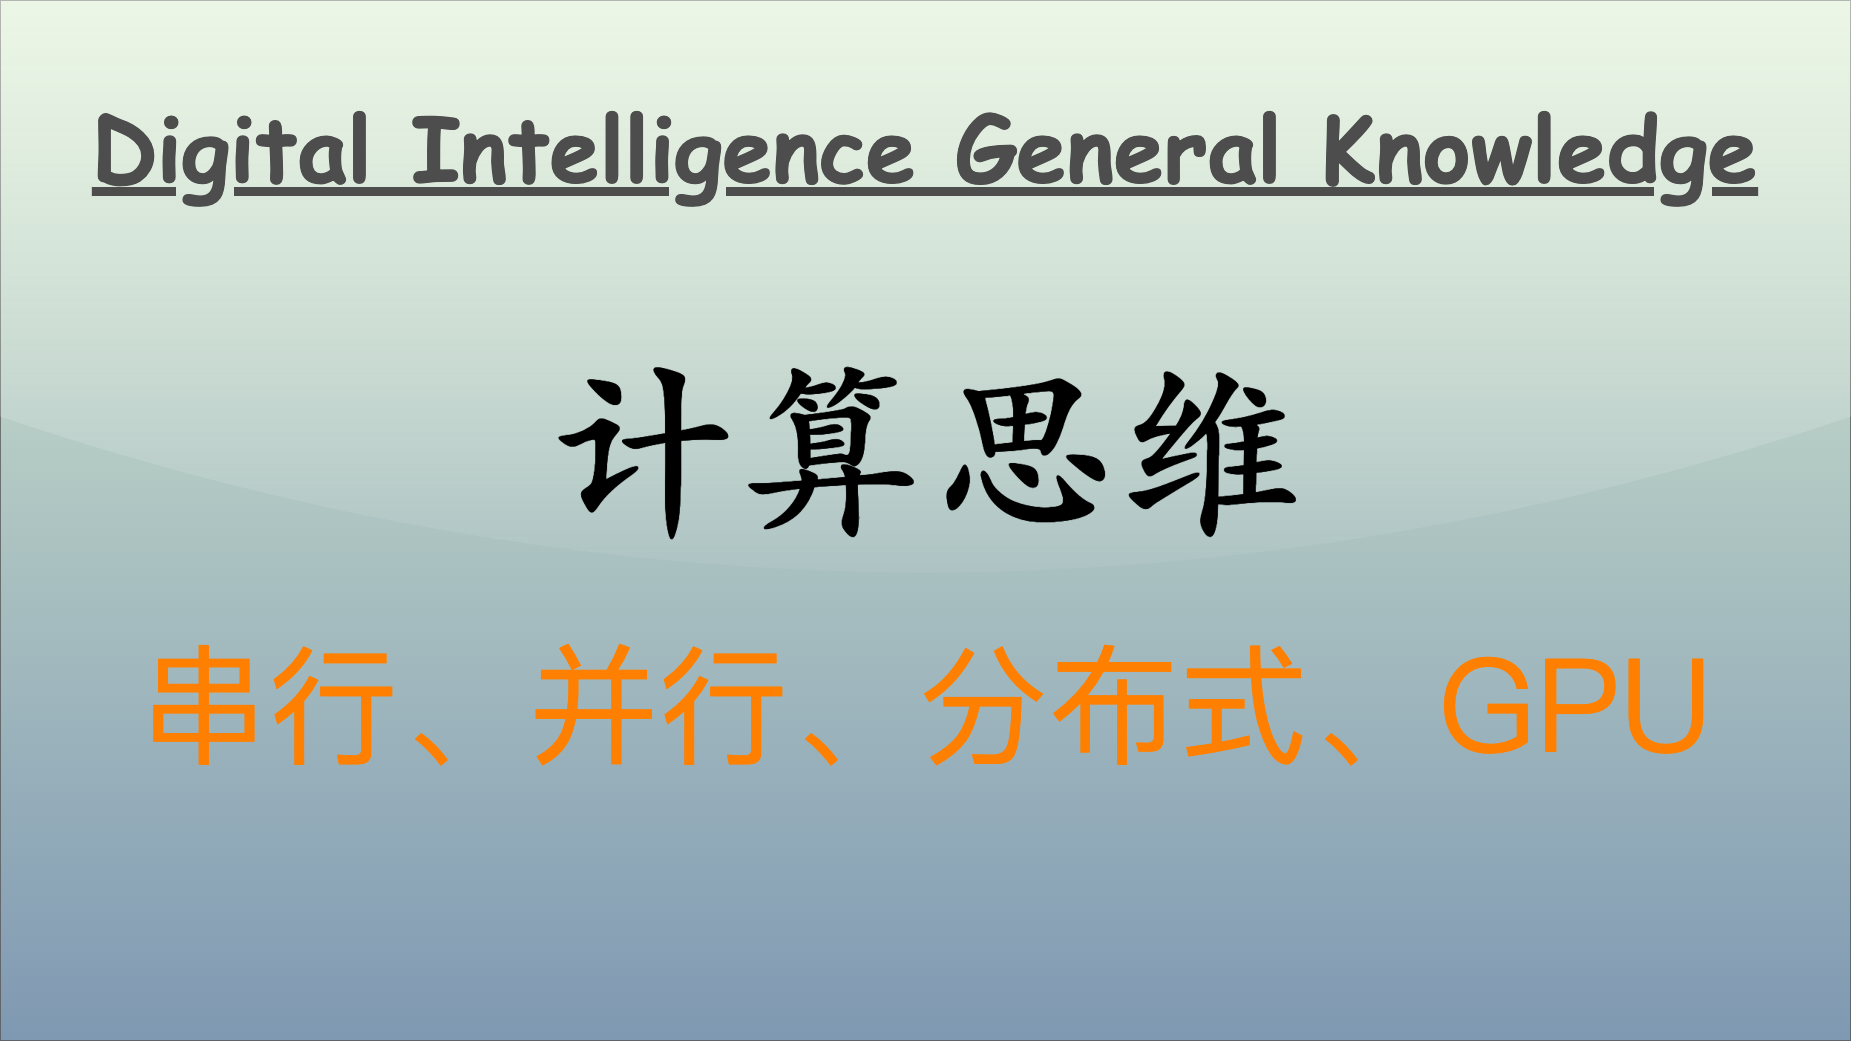

The diagram above was exported from draw.io. Its source (the exported page's mxGraphModel, read from the mxfile embedded in the PNG):
<mxGraphModel dx="583" dy="698" grid="1" gridSize="10" guides="1" tooltips="1" connect="1" arrows="1" fold="1" page="1" pageScale="1" pageWidth="1850" pageHeight="1040" math="0" shadow="0">
  <root>
    <mxCell id="0" />
    <mxCell id="1" parent="0" />
    <mxCell id="v5awPFEotDlEYcYJcZ2H-3" value="" style="rounded=0;whiteSpace=wrap;html=1;spacingLeft=470;opacity=50;textOpacity=50;gradientColor=#003366;fillColor=#B9E0A5;glass=1;shadow=0;" parent="1" vertex="1">
      <mxGeometry width="1850" height="1040" as="geometry" />
    </mxCell>
    <mxCell id="v5awPFEotDlEYcYJcZ2H-2" value="&lt;span style=&quot;font-family: 宋体; text-align: left; background-color: initial;&quot;&gt;&lt;font color=&quot;#ff8000&quot;&gt;串行、并行、分布式、GPU&lt;/font&gt;&lt;/span&gt;" style="text;html=1;align=center;verticalAlign=middle;resizable=0;points=[];autosize=1;strokeColor=none;fillColor=none;fontSize=130;fontColor=default;" parent="1" vertex="1">
      <mxGeometry x="125" y="620" width="1600" height="170" as="geometry" />
    </mxCell>
    <mxCell id="2" value="Digital Intelligence General Knowledge" style="text;align=center;verticalAlign=top;resizable=0;points=[];autosize=1;strokeColor=none;fillColor=none;fontColor=#4D4D4D;fontFamily=Comic Sans MS;rotation=0;rounded=0;labelBackgroundColor=none;labelBorderColor=none;gradientColor=#B3B3B3;textShadow=0;fontSize=90;fontStyle=5;" parent="1" vertex="1">
      <mxGeometry x="80" y="86" width="1690" height="120" as="geometry" />
    </mxCell>
    <mxCell id="3" value="&lt;font size=&quot;1&quot; style=&quot;&quot;&gt;&lt;b style=&quot;&quot;&gt;&lt;span style=&quot;font-size: 190px;&quot;&gt;计算思维&lt;/span&gt;&lt;/b&gt;&lt;/font&gt;" style="text;html=1;align=center;verticalAlign=middle;resizable=0;points=[];autosize=1;strokeColor=none;fillColor=none;fontColor=#000000;fontFamily=Kaiti SC;" parent="1" vertex="1">
      <mxGeometry x="535" y="320" width="780" height="240" as="geometry" />
    </mxCell>
  </root>
</mxGraphModel>